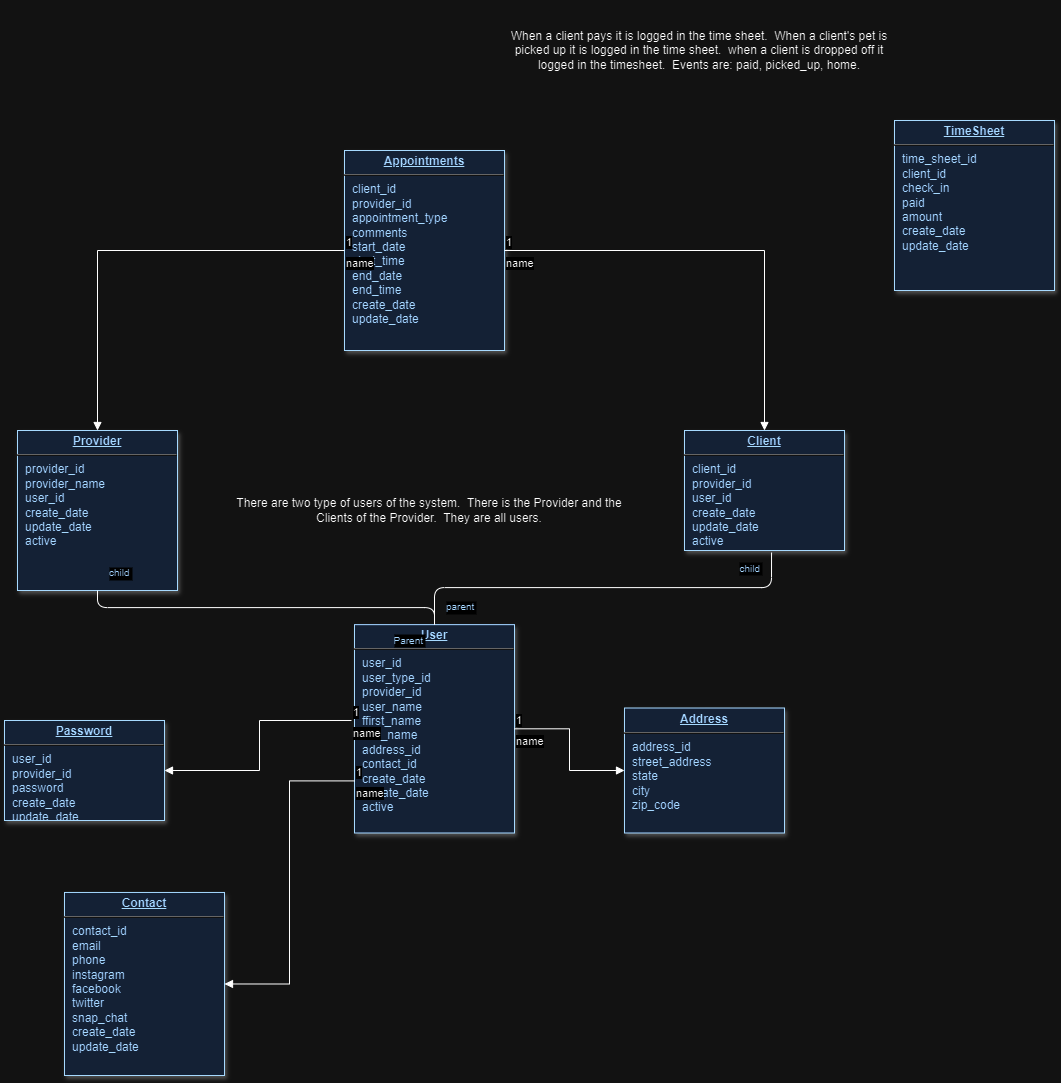

The diagram above was exported from draw.io. Its source (the exported page's mxGraphModel, read from the mxfile embedded in the PNG):
<mxGraphModel dx="2954" dy="2309" grid="1" gridSize="10" guides="1" tooltips="1" connect="1" arrows="1" fold="1" page="1" pageScale="1" pageWidth="826" pageHeight="1169" background="none" math="0" shadow="0">
  <root>
    <mxCell id="0" />
    <mxCell id="1" parent="0" />
    <mxCell id="19" value="&lt;p style=&quot;margin: 0px; margin-top: 4px; text-align: center; text-decoration: underline;&quot;&gt;&lt;strong&gt;Client&lt;/strong&gt;&lt;/p&gt;&lt;hr&gt;&lt;p style=&quot;margin: 0px; margin-left: 8px;&quot;&gt;client_id&lt;/p&gt;&lt;p style=&quot;margin: 0px; margin-left: 8px;&quot;&gt;provider_id&lt;/p&gt;&lt;p style=&quot;margin: 0px; margin-left: 8px;&quot;&gt;user_id&lt;br&gt;&lt;span style=&quot;background-color: initial;&quot;&gt;create_date&lt;/span&gt;&lt;br&gt;&lt;/p&gt;&lt;p style=&quot;margin: 0px; margin-left: 8px;&quot;&gt;update_date&lt;/p&gt;&lt;p style=&quot;margin: 0px; margin-left: 8px;&quot;&gt;active&lt;/p&gt;" style="verticalAlign=top;align=left;overflow=fill;fontSize=12;fontFamily=Helvetica;html=1;strokeColor=#003366;shadow=1;fillColor=#D4E1F5;fontColor=#003366" parent="1" vertex="1">
      <mxGeometry x="1000.0000000000001" y="4.405364961712621e-13" width="160" height="120" as="geometry" />
    </mxCell>
    <mxCell id="20" value="&lt;p style=&quot;margin: 0px; margin-top: 4px; text-align: center; text-decoration: underline;&quot;&gt;&lt;strong&gt;Address&lt;/strong&gt;&lt;/p&gt;&lt;hr&gt;&lt;p style=&quot;margin: 0px; margin-left: 8px;&quot;&gt;address_id&lt;/p&gt;&lt;p style=&quot;margin: 0px; margin-left: 8px;&quot;&gt;street_address&lt;/p&gt;&lt;p style=&quot;margin: 0px; margin-left: 8px;&quot;&gt;state&lt;/p&gt;&lt;p style=&quot;margin: 0px; margin-left: 8px;&quot;&gt;city&lt;/p&gt;&lt;p style=&quot;margin: 0px; margin-left: 8px;&quot;&gt;zip_code&lt;/p&gt;" style="verticalAlign=top;align=left;overflow=fill;fontSize=12;fontFamily=Helvetica;html=1;strokeColor=#003366;shadow=1;fillColor=#D4E1F5;fontColor=#003366" parent="1" vertex="1">
      <mxGeometry x="940" y="277.4999999999998" width="160" height="125" as="geometry" />
    </mxCell>
    <mxCell id="21" value="&lt;p style=&quot;margin: 0px; margin-top: 4px; text-align: center; text-decoration: underline;&quot;&gt;&lt;strong&gt;Provider&lt;/strong&gt;&lt;/p&gt;&lt;hr&gt;&lt;p style=&quot;margin: 0px; margin-left: 8px;&quot;&gt;provider_id&lt;/p&gt;&lt;p style=&quot;margin: 0px; margin-left: 8px;&quot;&gt;provider_name&lt;/p&gt;&lt;p style=&quot;margin: 0px; margin-left: 8px;&quot;&gt;&lt;span style=&quot;background-color: initial;&quot;&gt;user_id&lt;/span&gt;&lt;/p&gt;&lt;p style=&quot;margin: 0px; margin-left: 8px;&quot;&gt;&lt;span style=&quot;background-color: initial;&quot;&gt;create_date&lt;/span&gt;&lt;br&gt;&lt;/p&gt;&lt;p style=&quot;margin: 0px; margin-left: 8px;&quot;&gt;update_date&lt;/p&gt;&lt;p style=&quot;margin: 0px; margin-left: 8px;&quot;&gt;active&lt;/p&gt;" style="verticalAlign=top;align=left;overflow=fill;fontSize=12;fontFamily=Helvetica;html=1;strokeColor=#003366;shadow=1;fillColor=#D4E1F5;fontColor=#003366" parent="1" vertex="1">
      <mxGeometry x="333" y="-1.7053025658242404e-13" width="160" height="160" as="geometry" />
    </mxCell>
    <mxCell id="23" value="&lt;p style=&quot;margin: 0px; margin-top: 4px; text-align: center; text-decoration: underline;&quot;&gt;&lt;strong&gt;Password&lt;/strong&gt;&lt;/p&gt;&lt;hr&gt;&lt;p style=&quot;margin: 0px; margin-left: 8px;&quot;&gt;user_id&lt;/p&gt;&lt;p style=&quot;margin: 0px; margin-left: 8px;&quot;&gt;provider_id&lt;/p&gt;&lt;p style=&quot;margin: 0px; margin-left: 8px;&quot;&gt;password&lt;/p&gt;&lt;p style=&quot;margin: 0px; margin-left: 8px;&quot;&gt;create_date&lt;/p&gt;&lt;p style=&quot;margin: 0px; margin-left: 8px;&quot;&gt;update_date&lt;/p&gt;" style="verticalAlign=top;align=left;overflow=fill;fontSize=12;fontFamily=Helvetica;html=1;strokeColor=#003366;shadow=1;fillColor=#D4E1F5;fontColor=#003366" parent="1" vertex="1">
      <mxGeometry x="320.00000000000045" y="290.00000000000057" width="160" height="100" as="geometry" />
    </mxCell>
    <mxCell id="24" value="&lt;p style=&quot;margin: 0px; margin-top: 4px; text-align: center; text-decoration: underline;&quot;&gt;&lt;strong&gt;Contact&lt;/strong&gt;&lt;/p&gt;&lt;hr&gt;&lt;p style=&quot;margin: 0px; margin-left: 8px;&quot;&gt;contact_id&lt;/p&gt;&lt;p style=&quot;margin: 0px; margin-left: 8px;&quot;&gt;email&lt;/p&gt;&lt;p style=&quot;margin: 0px; margin-left: 8px;&quot;&gt;phone&lt;/p&gt;&lt;p style=&quot;margin: 0px; margin-left: 8px;&quot;&gt;&lt;span style=&quot;background-color: initial;&quot;&gt;instagram&lt;/span&gt;&lt;/p&gt;&lt;p style=&quot;margin: 0px; margin-left: 8px;&quot;&gt;&lt;span style=&quot;background-color: initial;&quot;&gt;facebook&lt;/span&gt;&lt;/p&gt;&lt;p style=&quot;margin: 0px; margin-left: 8px;&quot;&gt;&lt;span style=&quot;background-color: initial;&quot;&gt;twitter&lt;/span&gt;&lt;/p&gt;&lt;p style=&quot;margin: 0px; margin-left: 8px;&quot;&gt;&lt;span style=&quot;background-color: initial;&quot;&gt;snap_chat&lt;/span&gt;&lt;/p&gt;&lt;p style=&quot;margin: 0px; margin-left: 8px;&quot;&gt;create_date&lt;/p&gt;&lt;p style=&quot;margin: 0px; margin-left: 8px;&quot;&gt;update_date&lt;/p&gt;&lt;p style=&quot;margin: 0px; margin-left: 8px;&quot;&gt;&lt;br&gt;&lt;/p&gt;" style="verticalAlign=top;align=left;overflow=fill;fontSize=12;fontFamily=Helvetica;html=1;strokeColor=#003366;shadow=1;fillColor=#D4E1F5;fontColor=#003366" parent="1" vertex="1">
      <mxGeometry x="380" y="461.96" width="160" height="183.04" as="geometry" />
    </mxCell>
    <mxCell id="25" value="&lt;p style=&quot;margin: 0px; margin-top: 4px; text-align: center; text-decoration: underline;&quot;&gt;&lt;strong&gt;User&lt;/strong&gt;&lt;/p&gt;&lt;hr&gt;&lt;p style=&quot;margin: 0px; margin-left: 8px;&quot;&gt;user_id&lt;/p&gt;&lt;p style=&quot;margin: 0px; margin-left: 8px;&quot;&gt;user_type_id&lt;/p&gt;&lt;p style=&quot;margin: 0px; margin-left: 8px;&quot;&gt;provider_id&lt;/p&gt;&lt;p style=&quot;margin: 0px; margin-left: 8px;&quot;&gt;user_name&lt;/p&gt;&lt;p style=&quot;margin: 0px; margin-left: 8px;&quot;&gt;ffirst_name&lt;/p&gt;&lt;p style=&quot;margin: 0px; margin-left: 8px;&quot;&gt;last_name&lt;/p&gt;&lt;p style=&quot;margin: 0px; margin-left: 8px;&quot;&gt;address_id&lt;/p&gt;&lt;p style=&quot;margin: 0px; margin-left: 8px;&quot;&gt;contact_id&lt;/p&gt;&lt;p style=&quot;margin: 0px; margin-left: 8px;&quot;&gt;&lt;span style=&quot;background-color: initial;&quot;&gt;create_date&lt;/span&gt;&lt;br&gt;&lt;/p&gt;&lt;p style=&quot;margin: 0px; margin-left: 8px;&quot;&gt;update_date&lt;/p&gt;&lt;p style=&quot;margin: 0px; margin-left: 8px;&quot;&gt;active&lt;/p&gt;&lt;p style=&quot;margin: 0px; margin-left: 8px;&quot;&gt;&lt;br&gt;&lt;/p&gt;&lt;p style=&quot;margin: 0px; margin-left: 8px;&quot;&gt;&lt;br&gt;&lt;/p&gt;" style="verticalAlign=top;align=left;overflow=fill;fontSize=12;fontFamily=Helvetica;html=1;strokeColor=#003366;shadow=1;fillColor=#D4E1F5;fontColor=#003366" parent="1" vertex="1">
      <mxGeometry x="670" y="194.14" width="160" height="208.36" as="geometry" />
    </mxCell>
    <mxCell id="26" value="&lt;p style=&quot;margin: 0px; margin-top: 4px; text-align: center; text-decoration: underline;&quot;&gt;&lt;strong&gt;TimeSheet&lt;/strong&gt;&lt;/p&gt;&lt;hr&gt;&lt;p style=&quot;margin: 0px; margin-left: 8px;&quot;&gt;time_sheet_id&lt;/p&gt;&lt;p style=&quot;margin: 0px; margin-left: 8px;&quot;&gt;client_id&lt;/p&gt;&lt;p style=&quot;margin: 0px; margin-left: 8px;&quot;&gt;check_in&lt;/p&gt;&lt;p style=&quot;margin: 0px; margin-left: 8px;&quot;&gt;paid&lt;/p&gt;&lt;p style=&quot;margin: 0px; margin-left: 8px;&quot;&gt;amount&lt;/p&gt;&lt;p style=&quot;margin: 0px; margin-left: 8px;&quot;&gt;&lt;span style=&quot;background-color: initial;&quot;&gt;create_date&lt;/span&gt;&lt;/p&gt;&lt;p style=&quot;margin: 0px; margin-left: 8px;&quot;&gt;&lt;span style=&quot;background-color: initial;&quot;&gt;update_date&lt;/span&gt;&lt;br&gt;&lt;/p&gt;&lt;p style=&quot;margin: 0px; margin-left: 8px;&quot;&gt;&lt;br&gt;&lt;/p&gt;" style="verticalAlign=top;align=left;overflow=fill;fontSize=12;fontFamily=Helvetica;html=1;strokeColor=#003366;shadow=1;fillColor=#D4E1F5;fontColor=#003366" parent="1" vertex="1">
      <mxGeometry x="1210" y="-310" width="160" height="170" as="geometry" />
    </mxCell>
    <mxCell id="29" value="&lt;p style=&quot;margin: 0px; margin-top: 4px; text-align: center; text-decoration: underline;&quot;&gt;&lt;strong&gt;Appointments&lt;/strong&gt;&lt;/p&gt;&lt;hr&gt;&lt;p style=&quot;margin: 0px; margin-left: 8px;&quot;&gt;client_id&lt;/p&gt;&lt;p style=&quot;margin: 0px; margin-left: 8px;&quot;&gt;provider_id&lt;/p&gt;&lt;p style=&quot;margin: 0px; margin-left: 8px;&quot;&gt;appointment_type&lt;/p&gt;&lt;p style=&quot;margin: 0px; margin-left: 8px;&quot;&gt;comments&lt;/p&gt;&lt;p style=&quot;margin: 0px; margin-left: 8px;&quot;&gt;start_date&lt;/p&gt;&lt;p style=&quot;margin: 0px; margin-left: 8px;&quot;&gt;start_time&lt;/p&gt;&lt;p style=&quot;margin: 0px; margin-left: 8px;&quot;&gt;&lt;span style=&quot;background-color: initial;&quot;&gt;end_date&lt;/span&gt;&lt;br&gt;&lt;/p&gt;&lt;p style=&quot;margin: 0px; margin-left: 8px;&quot;&gt;&lt;span style=&quot;background-color: initial;&quot;&gt;end_time&lt;/span&gt;&lt;/p&gt;&lt;p style=&quot;margin: 0px; margin-left: 8px;&quot;&gt;create_date&lt;/p&gt;&lt;p style=&quot;margin: 0px; margin-left: 8px;&quot;&gt;update_date&lt;/p&gt;&lt;p style=&quot;margin: 0px; margin-left: 8px;&quot;&gt;&lt;br&gt;&lt;/p&gt;" style="verticalAlign=top;align=left;overflow=fill;fontSize=12;fontFamily=Helvetica;html=1;strokeColor=#003366;shadow=1;fillColor=#D4E1F5;fontColor=#003366" parent="1" vertex="1">
      <mxGeometry x="660.0000000000002" y="-279.9999999999993" width="160" height="200" as="geometry" />
    </mxCell>
    <mxCell id="107" value="" style="endArrow=none;edgeStyle=orthogonalEdgeStyle;entryX=0.5;entryY=0;entryDx=0;entryDy=0;exitX=0.5;exitY=1;exitDx=0;exitDy=0;" parent="1" source="21" target="25" edge="1">
      <mxGeometry x="190" y="950" as="geometry">
        <mxPoint x="190" y="950" as="sourcePoint" />
        <mxPoint x="350" y="950" as="targetPoint" />
      </mxGeometry>
    </mxCell>
    <mxCell id="108" value="child" style="resizable=0;align=left;verticalAlign=bottom;labelBackgroundColor=#ffffff;fontSize=10;strokeColor=#003366;shadow=1;fillColor=#D4E1F5;fontColor=#003366" parent="107" connectable="0" vertex="1">
      <mxGeometry x="-1" relative="1" as="geometry">
        <mxPoint x="10" y="-10" as="offset" />
      </mxGeometry>
    </mxCell>
    <mxCell id="109" value="Parent" style="resizable=0;align=right;verticalAlign=bottom;labelBackgroundColor=#ffffff;fontSize=10;strokeColor=#003366;shadow=1;fillColor=#D4E1F5;fontColor=#003366" parent="107" connectable="0" vertex="1">
      <mxGeometry x="1" relative="1" as="geometry">
        <mxPoint x="-10" y="23.83999999999977" as="offset" />
      </mxGeometry>
    </mxCell>
    <UserObject label="There are two type of users of the system.&amp;nbsp; There is the Provider and the Clients of the Provider.&amp;nbsp; They are all users." placeholders="1" name="Variable" id="o2PiMsqli7R1Wi-E3B9v-125">
      <mxCell style="text;html=1;strokeColor=none;fillColor=none;align=center;verticalAlign=middle;whiteSpace=wrap;overflow=hidden;" vertex="1" parent="1">
        <mxGeometry x="550" y="30" width="390" height="100" as="geometry" />
      </mxCell>
    </UserObject>
    <mxCell id="o2PiMsqli7R1Wi-E3B9v-130" value="" style="endArrow=none;edgeStyle=orthogonalEdgeStyle;entryX=0.544;entryY=1.017;entryDx=0;entryDy=0;exitX=0.5;exitY=0;exitDx=0;exitDy=0;entryPerimeter=0;" edge="1" parent="1" source="25" target="19">
      <mxGeometry x="190" y="950" as="geometry">
        <mxPoint x="423" y="170" as="sourcePoint" />
        <mxPoint x="760" y="204" as="targetPoint" />
      </mxGeometry>
    </mxCell>
    <mxCell id="o2PiMsqli7R1Wi-E3B9v-131" value="parent" style="resizable=0;align=left;verticalAlign=bottom;labelBackgroundColor=#ffffff;fontSize=10;strokeColor=#003366;shadow=1;fillColor=#D4E1F5;fontColor=#003366" connectable="0" vertex="1" parent="o2PiMsqli7R1Wi-E3B9v-130">
      <mxGeometry x="-1" relative="1" as="geometry">
        <mxPoint x="10" y="-10" as="offset" />
      </mxGeometry>
    </mxCell>
    <mxCell id="o2PiMsqli7R1Wi-E3B9v-132" value="child" style="resizable=0;align=right;verticalAlign=bottom;labelBackgroundColor=#ffffff;fontSize=10;strokeColor=#003366;shadow=1;fillColor=#D4E1F5;fontColor=#003366" connectable="0" vertex="1" parent="o2PiMsqli7R1Wi-E3B9v-130">
      <mxGeometry x="1" relative="1" as="geometry">
        <mxPoint x="-10" y="23.83999999999977" as="offset" />
      </mxGeometry>
    </mxCell>
    <mxCell id="o2PiMsqli7R1Wi-E3B9v-133" value="name" style="endArrow=block;endFill=1;html=1;edgeStyle=orthogonalEdgeStyle;align=left;verticalAlign=top;rounded=0;entryX=1;entryY=0.5;entryDx=0;entryDy=0;exitX=-0.019;exitY=0.46;exitDx=0;exitDy=0;exitPerimeter=0;" edge="1" parent="1" source="25" target="23">
      <mxGeometry x="-1" relative="1" as="geometry">
        <mxPoint x="330" y="600" as="sourcePoint" />
        <mxPoint x="490" y="600" as="targetPoint" />
      </mxGeometry>
    </mxCell>
    <mxCell id="o2PiMsqli7R1Wi-E3B9v-134" value="1" style="edgeLabel;resizable=0;html=1;align=left;verticalAlign=bottom;" connectable="0" vertex="1" parent="o2PiMsqli7R1Wi-E3B9v-133">
      <mxGeometry x="-1" relative="1" as="geometry" />
    </mxCell>
    <mxCell id="o2PiMsqli7R1Wi-E3B9v-135" value="name" style="endArrow=block;endFill=1;html=1;edgeStyle=orthogonalEdgeStyle;align=left;verticalAlign=top;rounded=0;entryX=0;entryY=0.5;entryDx=0;entryDy=0;exitX=1;exitY=0.5;exitDx=0;exitDy=0;" edge="1" parent="1" source="25" target="20">
      <mxGeometry x="-1" relative="1" as="geometry">
        <mxPoint x="750" y="510" as="sourcePoint" />
        <mxPoint x="910" y="510" as="targetPoint" />
      </mxGeometry>
    </mxCell>
    <mxCell id="o2PiMsqli7R1Wi-E3B9v-136" value="1" style="edgeLabel;resizable=0;html=1;align=left;verticalAlign=bottom;" connectable="0" vertex="1" parent="o2PiMsqli7R1Wi-E3B9v-135">
      <mxGeometry x="-1" relative="1" as="geometry" />
    </mxCell>
    <mxCell id="o2PiMsqli7R1Wi-E3B9v-137" value="name" style="endArrow=block;endFill=1;html=1;edgeStyle=orthogonalEdgeStyle;align=left;verticalAlign=top;rounded=0;entryX=1;entryY=0.5;entryDx=0;entryDy=0;exitX=0;exitY=0.75;exitDx=0;exitDy=0;" edge="1" parent="1" source="25" target="24">
      <mxGeometry x="-1" relative="1" as="geometry">
        <mxPoint x="750" y="510" as="sourcePoint" />
        <mxPoint x="910" y="510" as="targetPoint" />
      </mxGeometry>
    </mxCell>
    <mxCell id="o2PiMsqli7R1Wi-E3B9v-138" value="1" style="edgeLabel;resizable=0;html=1;align=left;verticalAlign=bottom;" connectable="0" vertex="1" parent="o2PiMsqli7R1Wi-E3B9v-137">
      <mxGeometry x="-1" relative="1" as="geometry" />
    </mxCell>
    <mxCell id="o2PiMsqli7R1Wi-E3B9v-139" value="name" style="endArrow=block;endFill=1;html=1;edgeStyle=orthogonalEdgeStyle;align=left;verticalAlign=top;rounded=0;entryX=0.5;entryY=0;entryDx=0;entryDy=0;exitX=0;exitY=0.5;exitDx=0;exitDy=0;" edge="1" parent="1" source="29" target="21">
      <mxGeometry x="-1" relative="1" as="geometry">
        <mxPoint x="750" y="210" as="sourcePoint" />
        <mxPoint x="910" y="210" as="targetPoint" />
      </mxGeometry>
    </mxCell>
    <mxCell id="o2PiMsqli7R1Wi-E3B9v-140" value="1" style="edgeLabel;resizable=0;html=1;align=left;verticalAlign=bottom;" connectable="0" vertex="1" parent="o2PiMsqli7R1Wi-E3B9v-139">
      <mxGeometry x="-1" relative="1" as="geometry" />
    </mxCell>
    <mxCell id="o2PiMsqli7R1Wi-E3B9v-141" value="name" style="endArrow=block;endFill=1;html=1;edgeStyle=orthogonalEdgeStyle;align=left;verticalAlign=top;rounded=0;entryX=0.5;entryY=0;entryDx=0;entryDy=0;exitX=1;exitY=0.5;exitDx=0;exitDy=0;" edge="1" parent="1" source="29" target="19">
      <mxGeometry x="-1" relative="1" as="geometry">
        <mxPoint x="750" y="210" as="sourcePoint" />
        <mxPoint x="910" y="210" as="targetPoint" />
      </mxGeometry>
    </mxCell>
    <mxCell id="o2PiMsqli7R1Wi-E3B9v-142" value="1" style="edgeLabel;resizable=0;html=1;align=left;verticalAlign=bottom;" connectable="0" vertex="1" parent="o2PiMsqli7R1Wi-E3B9v-141">
      <mxGeometry x="-1" relative="1" as="geometry" />
    </mxCell>
    <UserObject label="When a client pays it is logged in the time sheet.&amp;nbsp; When a client's pet is picked up it is logged in the time sheet.&amp;nbsp; when a client is dropped off it logged in the timesheet.&amp;nbsp; Events are: paid, picked_up, home." placeholders="1" name="Variable" id="o2PiMsqli7R1Wi-E3B9v-143">
      <mxCell style="text;html=1;strokeColor=none;fillColor=none;align=center;verticalAlign=middle;whiteSpace=wrap;overflow=hidden;" vertex="1" parent="1">
        <mxGeometry x="820" y="-430" width="390" height="100" as="geometry" />
      </mxCell>
    </UserObject>
  </root>
</mxGraphModel>